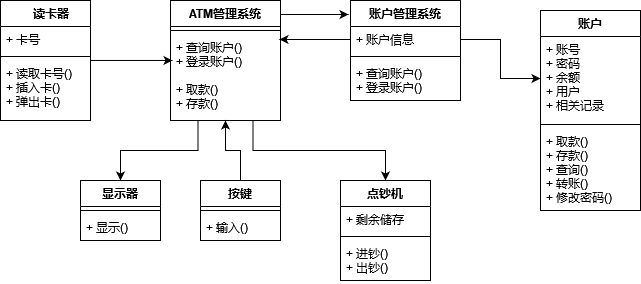

The diagram above was exported from draw.io. Its source (the exported page's mxGraphModel, read from the mxfile embedded in the PNG):
<mxGraphModel dx="868" dy="440" grid="1" gridSize="10" guides="1" tooltips="1" connect="1" arrows="1" fold="1" page="1" pageScale="1" pageWidth="827" pageHeight="1169" math="0" shadow="0">
  <root>
    <mxCell id="0" />
    <mxCell id="1" parent="0" />
    <mxCell id="v7n9Uukrt7J3zP-n0y8w-9" value="账户" style="swimlane;fontStyle=1;align=center;verticalAlign=top;childLayout=stackLayout;horizontal=1;startSize=26;horizontalStack=0;resizeParent=1;resizeParentMax=0;resizeLast=0;collapsible=1;marginBottom=0;" vertex="1" parent="1">
      <mxGeometry x="650" y="170" width="100" height="200" as="geometry" />
    </mxCell>
    <mxCell id="v7n9Uukrt7J3zP-n0y8w-10" value="+ 账号&#10;+ 密码&#10;+ 余额&#10;+ 用户&#10;+ 相关记录" style="text;strokeColor=none;fillColor=none;align=left;verticalAlign=top;spacingLeft=4;spacingRight=4;overflow=hidden;rotatable=0;points=[[0,0.5],[1,0.5]];portConstraint=eastwest;" vertex="1" parent="v7n9Uukrt7J3zP-n0y8w-9">
      <mxGeometry y="26" width="100" height="84" as="geometry" />
    </mxCell>
    <mxCell id="v7n9Uukrt7J3zP-n0y8w-11" value="" style="line;strokeWidth=1;fillColor=none;align=left;verticalAlign=middle;spacingTop=-1;spacingLeft=3;spacingRight=3;rotatable=0;labelPosition=right;points=[];portConstraint=eastwest;" vertex="1" parent="v7n9Uukrt7J3zP-n0y8w-9">
      <mxGeometry y="110" width="100" height="8" as="geometry" />
    </mxCell>
    <mxCell id="v7n9Uukrt7J3zP-n0y8w-12" value="+ 取款()&#10;+ 存款()&#10;+ 查询()&#10;+ 转账()&#10;+ 修改密码()&#10;" style="text;strokeColor=none;fillColor=none;align=left;verticalAlign=top;spacingLeft=4;spacingRight=4;overflow=hidden;rotatable=0;points=[[0,0.5],[1,0.5]];portConstraint=eastwest;" vertex="1" parent="v7n9Uukrt7J3zP-n0y8w-9">
      <mxGeometry y="118" width="100" height="82" as="geometry" />
    </mxCell>
    <mxCell id="v7n9Uukrt7J3zP-n0y8w-17" value="账户管理系统&#10;" style="swimlane;fontStyle=1;align=center;verticalAlign=top;childLayout=stackLayout;horizontal=1;startSize=26;horizontalStack=0;resizeParent=1;resizeParentMax=0;resizeLast=0;collapsible=1;marginBottom=0;" vertex="1" parent="1">
      <mxGeometry x="460" y="160" width="110" height="100" as="geometry" />
    </mxCell>
    <mxCell id="v7n9Uukrt7J3zP-n0y8w-18" value="+ 账户信息" style="text;strokeColor=none;fillColor=none;align=left;verticalAlign=top;spacingLeft=4;spacingRight=4;overflow=hidden;rotatable=0;points=[[0,0.5],[1,0.5]];portConstraint=eastwest;" vertex="1" parent="v7n9Uukrt7J3zP-n0y8w-17">
      <mxGeometry y="26" width="110" height="26" as="geometry" />
    </mxCell>
    <mxCell id="v7n9Uukrt7J3zP-n0y8w-19" value="" style="line;strokeWidth=1;fillColor=none;align=left;verticalAlign=middle;spacingTop=-1;spacingLeft=3;spacingRight=3;rotatable=0;labelPosition=right;points=[];portConstraint=eastwest;" vertex="1" parent="v7n9Uukrt7J3zP-n0y8w-17">
      <mxGeometry y="52" width="110" height="8" as="geometry" />
    </mxCell>
    <mxCell id="v7n9Uukrt7J3zP-n0y8w-20" value="+ 查询账户()&#10;+ 登录账户()&#10;" style="text;strokeColor=none;fillColor=none;align=left;verticalAlign=top;spacingLeft=4;spacingRight=4;overflow=hidden;rotatable=0;points=[[0,0.5],[1,0.5]];portConstraint=eastwest;" vertex="1" parent="v7n9Uukrt7J3zP-n0y8w-17">
      <mxGeometry y="60" width="110" height="40" as="geometry" />
    </mxCell>
    <mxCell id="v7n9Uukrt7J3zP-n0y8w-45" style="edgeStyle=orthogonalEdgeStyle;rounded=0;orthogonalLoop=1;jettySize=auto;html=1;exitX=0.25;exitY=1;exitDx=0;exitDy=0;entryX=0.5;entryY=0;entryDx=0;entryDy=0;" edge="1" parent="1" source="v7n9Uukrt7J3zP-n0y8w-22" target="v7n9Uukrt7J3zP-n0y8w-41">
      <mxGeometry relative="1" as="geometry" />
    </mxCell>
    <mxCell id="v7n9Uukrt7J3zP-n0y8w-55" style="edgeStyle=orthogonalEdgeStyle;rounded=0;orthogonalLoop=1;jettySize=auto;html=1;exitX=0.75;exitY=1;exitDx=0;exitDy=0;entryX=0.5;entryY=0;entryDx=0;entryDy=0;" edge="1" parent="1" source="v7n9Uukrt7J3zP-n0y8w-22" target="v7n9Uukrt7J3zP-n0y8w-51">
      <mxGeometry relative="1" as="geometry" />
    </mxCell>
    <mxCell id="v7n9Uukrt7J3zP-n0y8w-60" style="edgeStyle=orthogonalEdgeStyle;rounded=0;orthogonalLoop=1;jettySize=auto;html=1;exitX=1;exitY=0.25;exitDx=0;exitDy=0;entryX=-0.018;entryY=0.14;entryDx=0;entryDy=0;entryPerimeter=0;" edge="1" parent="1" source="v7n9Uukrt7J3zP-n0y8w-22" target="v7n9Uukrt7J3zP-n0y8w-17">
      <mxGeometry relative="1" as="geometry">
        <Array as="points">
          <mxPoint x="390" y="174" />
        </Array>
      </mxGeometry>
    </mxCell>
    <mxCell id="v7n9Uukrt7J3zP-n0y8w-22" value="ATM管理系统" style="swimlane;fontStyle=1;align=center;verticalAlign=top;childLayout=stackLayout;horizontal=1;startSize=26;horizontalStack=0;resizeParent=1;resizeParentMax=0;resizeLast=0;collapsible=1;marginBottom=0;" vertex="1" parent="1">
      <mxGeometry x="280" y="160" width="110" height="120" as="geometry" />
    </mxCell>
    <mxCell id="v7n9Uukrt7J3zP-n0y8w-24" value="" style="line;strokeWidth=1;fillColor=none;align=left;verticalAlign=middle;spacingTop=-1;spacingLeft=3;spacingRight=3;rotatable=0;labelPosition=right;points=[];portConstraint=eastwest;" vertex="1" parent="v7n9Uukrt7J3zP-n0y8w-22">
      <mxGeometry y="26" width="110" height="8" as="geometry" />
    </mxCell>
    <mxCell id="v7n9Uukrt7J3zP-n0y8w-25" value="+ 查询账户()&#10;+ 登录账户()&#10;&#10;+ 取款()&#10;+ 存款()&#10;" style="text;strokeColor=none;fillColor=none;align=left;verticalAlign=top;spacingLeft=4;spacingRight=4;overflow=hidden;rotatable=0;points=[[0,0.5],[1,0.5]];portConstraint=eastwest;" vertex="1" parent="v7n9Uukrt7J3zP-n0y8w-22">
      <mxGeometry y="34" width="110" height="86" as="geometry" />
    </mxCell>
    <mxCell id="v7n9Uukrt7J3zP-n0y8w-40" style="edgeStyle=orthogonalEdgeStyle;rounded=0;orthogonalLoop=1;jettySize=auto;html=1;entryX=0.018;entryY=0.302;entryDx=0;entryDy=0;entryPerimeter=0;" edge="1" parent="1" source="v7n9Uukrt7J3zP-n0y8w-32" target="v7n9Uukrt7J3zP-n0y8w-25">
      <mxGeometry relative="1" as="geometry" />
    </mxCell>
    <mxCell id="v7n9Uukrt7J3zP-n0y8w-32" value="    读卡器" style="swimlane;fontStyle=1;align=center;verticalAlign=top;childLayout=stackLayout;horizontal=1;startSize=26;horizontalStack=0;resizeParent=1;resizeParentMax=0;resizeLast=0;collapsible=1;marginBottom=0;" vertex="1" parent="1">
      <mxGeometry x="110" y="160" width="90" height="120" as="geometry" />
    </mxCell>
    <mxCell id="v7n9Uukrt7J3zP-n0y8w-33" value="+ 卡号" style="text;strokeColor=none;fillColor=none;align=left;verticalAlign=top;spacingLeft=4;spacingRight=4;overflow=hidden;rotatable=0;points=[[0,0.5],[1,0.5]];portConstraint=eastwest;" vertex="1" parent="v7n9Uukrt7J3zP-n0y8w-32">
      <mxGeometry y="26" width="90" height="26" as="geometry" />
    </mxCell>
    <mxCell id="v7n9Uukrt7J3zP-n0y8w-34" value="" style="line;strokeWidth=1;fillColor=none;align=left;verticalAlign=middle;spacingTop=-1;spacingLeft=3;spacingRight=3;rotatable=0;labelPosition=right;points=[];portConstraint=eastwest;" vertex="1" parent="v7n9Uukrt7J3zP-n0y8w-32">
      <mxGeometry y="52" width="90" height="8" as="geometry" />
    </mxCell>
    <mxCell id="v7n9Uukrt7J3zP-n0y8w-35" value="+ 读取卡号()&#10;+ 插入卡()&#10;+ 弹出卡()&#10;" style="text;strokeColor=none;fillColor=none;align=left;verticalAlign=top;spacingLeft=4;spacingRight=4;overflow=hidden;rotatable=0;points=[[0,0.5],[1,0.5]];portConstraint=eastwest;" vertex="1" parent="v7n9Uukrt7J3zP-n0y8w-32">
      <mxGeometry y="60" width="90" height="60" as="geometry" />
    </mxCell>
    <mxCell id="v7n9Uukrt7J3zP-n0y8w-41" value="显示器" style="swimlane;fontStyle=1;align=center;verticalAlign=top;childLayout=stackLayout;horizontal=1;startSize=26;horizontalStack=0;resizeParent=1;resizeParentMax=0;resizeLast=0;collapsible=1;marginBottom=0;" vertex="1" parent="1">
      <mxGeometry x="190" y="340" width="80" height="60" as="geometry" />
    </mxCell>
    <mxCell id="v7n9Uukrt7J3zP-n0y8w-43" value="" style="line;strokeWidth=1;fillColor=none;align=left;verticalAlign=middle;spacingTop=-1;spacingLeft=3;spacingRight=3;rotatable=0;labelPosition=right;points=[];portConstraint=eastwest;" vertex="1" parent="v7n9Uukrt7J3zP-n0y8w-41">
      <mxGeometry y="26" width="80" height="8" as="geometry" />
    </mxCell>
    <mxCell id="v7n9Uukrt7J3zP-n0y8w-44" value="+ 显示()" style="text;strokeColor=none;fillColor=none;align=left;verticalAlign=top;spacingLeft=4;spacingRight=4;overflow=hidden;rotatable=0;points=[[0,0.5],[1,0.5]];portConstraint=eastwest;" vertex="1" parent="v7n9Uukrt7J3zP-n0y8w-41">
      <mxGeometry y="34" width="80" height="26" as="geometry" />
    </mxCell>
    <mxCell id="v7n9Uukrt7J3zP-n0y8w-56" style="edgeStyle=orthogonalEdgeStyle;rounded=0;orthogonalLoop=1;jettySize=auto;html=1;entryX=0.5;entryY=1;entryDx=0;entryDy=0;" edge="1" parent="1" source="v7n9Uukrt7J3zP-n0y8w-46" target="v7n9Uukrt7J3zP-n0y8w-22">
      <mxGeometry relative="1" as="geometry" />
    </mxCell>
    <mxCell id="v7n9Uukrt7J3zP-n0y8w-46" value="按键" style="swimlane;fontStyle=1;align=center;verticalAlign=top;childLayout=stackLayout;horizontal=1;startSize=26;horizontalStack=0;resizeParent=1;resizeParentMax=0;resizeLast=0;collapsible=1;marginBottom=0;" vertex="1" parent="1">
      <mxGeometry x="310" y="340" width="80" height="60" as="geometry" />
    </mxCell>
    <mxCell id="v7n9Uukrt7J3zP-n0y8w-48" value="" style="line;strokeWidth=1;fillColor=none;align=left;verticalAlign=middle;spacingTop=-1;spacingLeft=3;spacingRight=3;rotatable=0;labelPosition=right;points=[];portConstraint=eastwest;" vertex="1" parent="v7n9Uukrt7J3zP-n0y8w-46">
      <mxGeometry y="26" width="80" height="8" as="geometry" />
    </mxCell>
    <mxCell id="v7n9Uukrt7J3zP-n0y8w-49" value="+ 输入()" style="text;strokeColor=none;fillColor=none;align=left;verticalAlign=top;spacingLeft=4;spacingRight=4;overflow=hidden;rotatable=0;points=[[0,0.5],[1,0.5]];portConstraint=eastwest;" vertex="1" parent="v7n9Uukrt7J3zP-n0y8w-46">
      <mxGeometry y="34" width="80" height="26" as="geometry" />
    </mxCell>
    <mxCell id="v7n9Uukrt7J3zP-n0y8w-51" value="点钞机" style="swimlane;fontStyle=1;align=center;verticalAlign=top;childLayout=stackLayout;horizontal=1;startSize=26;horizontalStack=0;resizeParent=1;resizeParentMax=0;resizeLast=0;collapsible=1;marginBottom=0;" vertex="1" parent="1">
      <mxGeometry x="450" y="340" width="90" height="100" as="geometry" />
    </mxCell>
    <mxCell id="v7n9Uukrt7J3zP-n0y8w-52" value="+ 剩余储存" style="text;strokeColor=none;fillColor=none;align=left;verticalAlign=top;spacingLeft=4;spacingRight=4;overflow=hidden;rotatable=0;points=[[0,0.5],[1,0.5]];portConstraint=eastwest;" vertex="1" parent="v7n9Uukrt7J3zP-n0y8w-51">
      <mxGeometry y="26" width="90" height="26" as="geometry" />
    </mxCell>
    <mxCell id="v7n9Uukrt7J3zP-n0y8w-53" value="" style="line;strokeWidth=1;fillColor=none;align=left;verticalAlign=middle;spacingTop=-1;spacingLeft=3;spacingRight=3;rotatable=0;labelPosition=right;points=[];portConstraint=eastwest;" vertex="1" parent="v7n9Uukrt7J3zP-n0y8w-51">
      <mxGeometry y="52" width="90" height="8" as="geometry" />
    </mxCell>
    <mxCell id="v7n9Uukrt7J3zP-n0y8w-54" value="+ 进钞()&#10;+ 出钞()&#10;" style="text;strokeColor=none;fillColor=none;align=left;verticalAlign=top;spacingLeft=4;spacingRight=4;overflow=hidden;rotatable=0;points=[[0,0.5],[1,0.5]];portConstraint=eastwest;" vertex="1" parent="v7n9Uukrt7J3zP-n0y8w-51">
      <mxGeometry y="60" width="90" height="40" as="geometry" />
    </mxCell>
    <mxCell id="v7n9Uukrt7J3zP-n0y8w-61" style="edgeStyle=orthogonalEdgeStyle;rounded=0;orthogonalLoop=1;jettySize=auto;html=1;exitX=0;exitY=0.5;exitDx=0;exitDy=0;" edge="1" parent="1" source="v7n9Uukrt7J3zP-n0y8w-18">
      <mxGeometry relative="1" as="geometry">
        <mxPoint x="389" y="199" as="targetPoint" />
        <Array as="points">
          <mxPoint x="389" y="199" />
        </Array>
      </mxGeometry>
    </mxCell>
    <mxCell id="v7n9Uukrt7J3zP-n0y8w-63" value="" style="edgeStyle=orthogonalEdgeStyle;rounded=0;orthogonalLoop=1;jettySize=auto;html=1;" edge="1" parent="1" source="v7n9Uukrt7J3zP-n0y8w-18" target="v7n9Uukrt7J3zP-n0y8w-10">
      <mxGeometry relative="1" as="geometry" />
    </mxCell>
  </root>
</mxGraphModel>